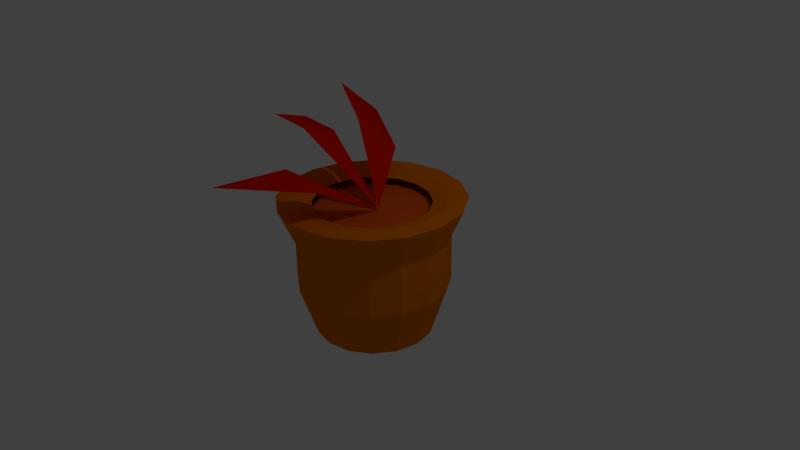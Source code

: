 # Source: maceta.blend  (saved by Blender 2.76.0; exported with 4.5.12 LTS)
import bpy
from mathutils import Matrix  # noqa: F401  (used for matrix-valued properties, if any)

bpy.ops.wm.read_factory_settings(use_empty=True)
scene = bpy.context.scene
scene.name = 'Scene'

# ---- collections
col_collection_1 = bpy.data.collections.new('Collection 1'); scene.collection.children.link(col_collection_1)

# ---- materials (node trees are filled in below, after node groups)
mat_hojas = bpy.data.materials.new('Hojas')
mat_hojas.alpha_threshold = 0.0
mat_hojas.use_transparent_shadow = False
mat_hojas.diffuse_color = (0.8, 0.007925, 0.0, 1.0)
mat_hojas.roughness = 0.5
mat_tierra = bpy.data.materials.new('Tierra')
mat_tierra.alpha_threshold = 0.0
mat_tierra.use_transparent_shadow = False
mat_tierra.diffuse_color = (0.8, 0.1057, 0.01001, 1.0)
mat_tierra.roughness = 0.5
mat_maceta = bpy.data.materials.new('Maceta')
mat_maceta.alpha_threshold = 0.0
mat_maceta.use_transparent_shadow = False
mat_maceta.diffuse_color = (0.8, 0.1828, 0.0, 1.0)
mat_maceta.roughness = 0.5

# ---- material node trees

# ---- world
world_world = bpy.data.worlds.new('World'); scene.world = world_world
world_world.color = (0.05088, 0.05088, 0.05088)
world_world.use_sun_shadow = False
world_world.sun_shadow_jitter_overblur = 0.0
world_world.cycles.sampling_method = 'MANUAL'
world_world.cycles.sample_map_resolution = 256

# ---- cameras
cam_camera = bpy.data.cameras.new('Camera')
cam_camera.clip_end = 100.0
cam_camera.lens = 35.0
cam_camera.sensor_width = 32.0
cam_camera.sensor_height = 18.0
cam_camera.ortho_scale = 7.314
cam_camera.dof.focus_distance = 0.0
cam_camera.dof.aperture_fstop = 128.0

# ---- lights
light_lamp = bpy.data.lights.new('Lamp', 'POINT')
light_lamp.transmission_factor = 0.0
light_lamp.cutoff_distance = 30.0
light_lamp.energy = 100.0
light_lamp.shadow_buffer_clip_start = 1.001
light_lamp.shadow_soft_size = 0.1
light_lamp.shadow_maximum_resolution = 0.006
light_lamp.use_absolute_resolution = True
light_lamp.cycles.use_multiple_importance_sampling = False

# ---- meshes
me_plane = bpy.data.meshes.new('Plane')
me_plane.from_pydata([(-0.7701, -0.4343, 0.2497), (0.1346, -0.01338, -0.6772), (-1.0, 0.2271, 0.0), (-1.358, -0.4468, 0.2981), (-1.588, 0.2145, 0.04842), (0.2775, -1.091, -0.08528), (0.1375, -0.01567, -0.6829), (-0.4542, -0.9675, -0.04258), (-0.612, 0.3182, 0.2171), (0.1269, -0.0206, -0.6671), (-0.5023, 0.8635, -0.2759), (-1.498, 0.7811, 0.4124), (-1.389, 1.326, -0.08064), (-0.4663, -1.98, 0.02628)], [], [(0, 1, 2), (0, 2, 4, 3), (5, 6, 7), (8, 9, 10), (8, 10, 12, 11), (5, 7, 13)])
me_plane.materials.append(mat_hojas)
me_plane.use_remesh_preserve_volume = False
me_plane.use_remesh_preserve_attributes = False
me_plane.use_mirror_vertex_groups = False
me_plane.update()
me_cylinder_001 = bpy.data.meshes.new('Cylinder.001')
me_cylinder_001.from_pydata([(0.2911, 0.7027, 0.7507), (1.803e-08, 0.7606, 0.7507), (0.5379, 0.5379, 0.7507), (0.7027, 0.2911, 0.7507), (0.7606, -2.883e-08, 0.7507), (0.7027, -0.2911, 0.7507), (0.5379, -0.5379, 0.7507), (0.2911, -0.7027, 0.7507), (1.329e-07, -0.7606, 0.7507), (-0.2911, -0.7027, 0.7507), (-0.5379, -0.5379, 0.7507), (-0.7027, -0.2911, 0.7507), (-0.7606, 1.349e-08, 0.7507), (-0.7027, 0.2911, 0.7507), (-0.5379, 0.5379, 0.7507), (-0.2911, 0.7027, 0.7507)], [], [(0, 1, 15, 14, 13, 12, 11, 10, 9, 8, 7, 6, 5, 4, 3, 2)])
me_cylinder_001.materials.append(mat_tierra)
me_cylinder_001.use_remesh_preserve_volume = False
me_cylinder_001.use_remesh_preserve_attributes = False
me_cylinder_001.use_mirror_vertex_groups = False
me_cylinder_001.update()
me_cylinder = bpy.data.meshes.new('Cylinder')
me_cylinder.from_pydata([(7.945e-09, 0.7867, -1.0), (-2.489e-08, 1.21, 0.8134), (0.3011, 0.7268, -1.0), (0.4631, 1.118, 0.8134), (0.5563, 0.5563, -1.0), (0.8556, 0.8556, 0.8134), (0.7268, 0.3011, -1.0), (1.118, 0.4631, 0.8134), (0.7867, -3.201e-08, -1.0), (1.21, -4.903e-08, 0.8134), (0.7268, -0.3011, -1.0), (1.118, -0.4631, 0.8134), (0.5563, -0.5563, -1.0), (0.8556, -0.8556, 0.8134), (0.3011, -0.7268, -1.0), (0.4631, -1.118, 0.8134), (1.267e-07, -0.7867, -1.0), (1.578e-07, -1.21, 0.8134), (-0.3011, -0.7268, -1.0), (-0.4631, -1.118, 0.8134), (-0.5563, -0.5563, -1.0), (-0.8556, -0.8556, 0.8134), (-0.7268, -0.3011, -1.0), (-1.118, -0.4631, 0.8134), (-0.7867, 1.177e-08, -1.0), (-1.21, 1.829e-08, 0.8134), (-0.7268, 0.3011, -1.0), (-1.118, 0.4631, 0.8134), (-0.5563, 0.5563, -1.0), (-0.8556, 0.8556, 0.8134), (-0.3011, 0.7268, -1.0), (-0.4631, 1.118, 0.8134), (0.0, 1.0, 0.3218), (0.3827, 0.9239, 0.3218), (0.7071, 0.7071, 0.3218), (0.9239, 0.3827, 0.3218), (1.0, -4.371e-08, 0.3218), (0.9239, -0.3827, 0.3218), (0.7071, -0.7071, 0.3218), (0.3827, -0.9239, 0.3218), (1.51e-07, -1.0, 0.3218), (-0.3827, -0.9239, 0.3218), (-0.7071, -0.7071, 0.3218), (-0.9239, -0.3827, 0.3218), (-1.0, 1.192e-08, 0.3218), (-0.9239, 0.3827, 0.3218), (-0.7071, 0.7071, 0.3218), (-0.3827, 0.9239, 0.3218), (0.3827, 0.9239, -0.3391), (0.7071, 0.7071, -0.3391), (0.9239, 0.3827, -0.3391), (1.0, -4.371e-08, -0.3391), (0.9239, -0.3827, -0.3391), (0.7071, -0.7071, -0.3391), (0.3827, -0.9239, -0.3391), (1.51e-07, -1.0, -0.3391), (-0.3827, -0.9239, -0.3391), (-0.7071, -0.7071, -0.3391), (-0.9239, -0.3827, -0.3391), (-1.0, 1.192e-08, -0.3391), (-0.9239, 0.3827, -0.3391), (-0.7071, 0.7071, -0.3391), (-0.3827, 0.9239, -0.3391), (0.0, 1.0, -0.3391), (0.3674, 0.887, 0.8134), (-5.895e-09, 0.96, 0.8134), (0.6789, 0.6789, 0.8134), (0.887, 0.3674, 0.8134), (0.96, -3.736e-08, 0.8134), (0.887, -0.3674, 0.8134), (0.6789, -0.6789, 0.8134), (0.3674, -0.887, 0.8134), (1.391e-07, -0.96, 0.8134), (-0.3674, -0.887, 0.8134), (-0.6789, -0.6789, 0.8134), (-0.887, -0.3674, 0.8134), (-0.96, 1.605e-08, 0.8134), (-0.887, 0.3674, 0.8134), (-0.6789, 0.6789, 0.8134), (-0.3674, 0.887, 0.8134), (0.2911, 0.7027, 0.7507), (1.803e-08, 0.7606, 0.7507), (0.5379, 0.5379, 0.7507), (0.7027, 0.2911, 0.7507), (0.7606, -2.883e-08, 0.7507), (0.7027, -0.2911, 0.7507), (0.5379, -0.5379, 0.7507), (0.2911, -0.7027, 0.7507), (1.329e-07, -0.7606, 0.7507), (-0.2911, -0.7027, 0.7507), (-0.5379, -0.5379, 0.7507), (-0.7027, -0.2911, 0.7507), (-0.7606, 1.349e-08, 0.7507), (-0.7027, 0.2911, 0.7507), (-0.5379, 0.5379, 0.7507), (-0.2911, 0.7027, 0.7507)], [], [(32, 1, 3, 33), (33, 3, 5, 34), (34, 5, 7, 35), (35, 7, 9, 36), (36, 9, 11, 37), (37, 11, 13, 38), (38, 13, 15, 39), (39, 15, 17, 40), (40, 17, 19, 41), (41, 19, 21, 42), (42, 21, 23, 43), (43, 23, 25, 44), (44, 25, 27, 45), (45, 27, 29, 46), (9, 7, 67, 68), (47, 31, 1, 32), (46, 29, 31, 47), (0, 2, 4, 6, 8, 10, 12, 14, 16, 18, 20, 22, 24, 26, 28, 30), (61, 46, 47, 62), (62, 47, 32, 63), (60, 45, 46, 61), (59, 44, 45, 60), (58, 43, 44, 59), (57, 42, 43, 58), (56, 41, 42, 57), (55, 40, 41, 56), (54, 39, 40, 55), (53, 38, 39, 54), (52, 37, 38, 53), (51, 36, 37, 52), (50, 35, 36, 51), (49, 34, 35, 50), (48, 33, 34, 49), (63, 32, 33, 48), (0, 63, 48, 2), (2, 48, 49, 4), (4, 49, 50, 6), (6, 50, 51, 8), (8, 51, 52, 10), (10, 52, 53, 12), (12, 53, 54, 14), (14, 54, 55, 16), (16, 55, 56, 18), (18, 56, 57, 20), (20, 57, 58, 22), (22, 58, 59, 24), (24, 59, 60, 26), (26, 60, 61, 28), (30, 62, 63, 0), (28, 61, 62, 30), (67, 66, 82, 83), (19, 17, 72, 73), (29, 27, 77, 78), (5, 3, 64, 66), (15, 13, 70, 71), (25, 23, 75, 76), (11, 9, 68, 69), (21, 19, 73, 74), (31, 29, 78, 79), (7, 5, 66, 67), (17, 15, 71, 72), (3, 1, 65, 64), (27, 25, 76, 77), (13, 11, 69, 70), (23, 21, 74, 75), (1, 31, 79, 65), (75, 74, 90, 91), (68, 67, 83, 84), (76, 75, 91, 92), (69, 68, 84, 85), (77, 76, 92, 93), (70, 69, 85, 86), (78, 77, 93, 94), (71, 70, 86, 87), (79, 78, 94, 95), (72, 71, 87, 88), (64, 65, 81, 80), (65, 79, 95, 81), (73, 72, 88, 89), (66, 64, 80, 82), (74, 73, 89, 90)])
me_cylinder.materials.append(mat_maceta)
me_cylinder.use_remesh_preserve_volume = False
me_cylinder.use_remesh_preserve_attributes = False
me_cylinder.use_mirror_vertex_groups = False
me_cylinder.update()

# ---- objects
ob_plane = bpy.data.objects.new('Plane', me_plane)
ob_cylinder_001 = bpy.data.objects.new('Cylinder.001', me_cylinder_001)
ob_cylinder = bpy.data.objects.new('Cylinder', me_cylinder)
ob_lamp = bpy.data.objects.new('Lamp', light_lamp)
ob_camera = bpy.data.objects.new('Camera', cam_camera)

# ---- transforms, parenting, visibility, modifiers, constraints
ob_plane.location = (-0.01069, 0.02249, 1.366)
ob_plane.lineart.crease_threshold = 0.0
ob_cylinder_001.location = (0.0, 0.0, -0.09632)
ob_cylinder_001.lineart.crease_threshold = 0.0
ob_cylinder.location = (0.0, 0.0, 0.0)
ob_cylinder.lineart.crease_threshold = 0.0
ob_lamp.location = (4.076, 1.005, 5.904)
ob_lamp.rotation_euler = (0.6503, 0.05522, 1.866)
ob_lamp.lock_rotations_4d = False
ob_lamp.empty_display_type = 'ARROWS'
ob_lamp.color = (0.0, 0.0, 0.0, 0.0)
ob_lamp.lineart.crease_threshold = 0.0
ob_camera.location = (7.481, -6.508, 5.344)
ob_camera.rotation_euler = (1.109, 0.01082, 0.8149)
ob_camera.lock_rotations_4d = False
ob_camera.empty_display_type = 'ARROWS'
ob_camera.color = (0.0, 0.0, 0.0, 0.0)
ob_camera.display_type = 'WIRE'
ob_camera.lineart.crease_threshold = 0.0

# ---- collection membership
col_collection_1.objects.link(ob_plane)
col_collection_1.objects.link(ob_cylinder_001)
col_collection_1.objects.link(ob_cylinder)
col_collection_1.objects.link(ob_lamp)
col_collection_1.objects.link(ob_camera)

# ---- scene / render settings (as saved in the file)
scene.camera = ob_camera
scene.frame_start = 1; scene.frame_end = 250; scene.frame_set(1)
scene.render.engine = 'BLENDER_EEVEE_NEXT'
scene.render.resolution_percentage = 50
scene.render.dither_intensity = 0.0
scene.cycles.use_denoising = False
scene.cycles.samples = 10
scene.cycles.sampling_pattern = 'TABULATED_SOBOL'
scene.cycles.light_sampling_threshold = 0.0
scene.cycles.use_adaptive_sampling = False
scene.cycles.use_light_tree = False
scene.cycles.blur_glossy = 0.0
scene.cycles.pixel_filter_type = 'GAUSSIAN'
scene.cycles.sample_clamp_indirect = 0.0
scene.view_settings.view_transform = 'Standard'
bpy.context.view_layer.update()
